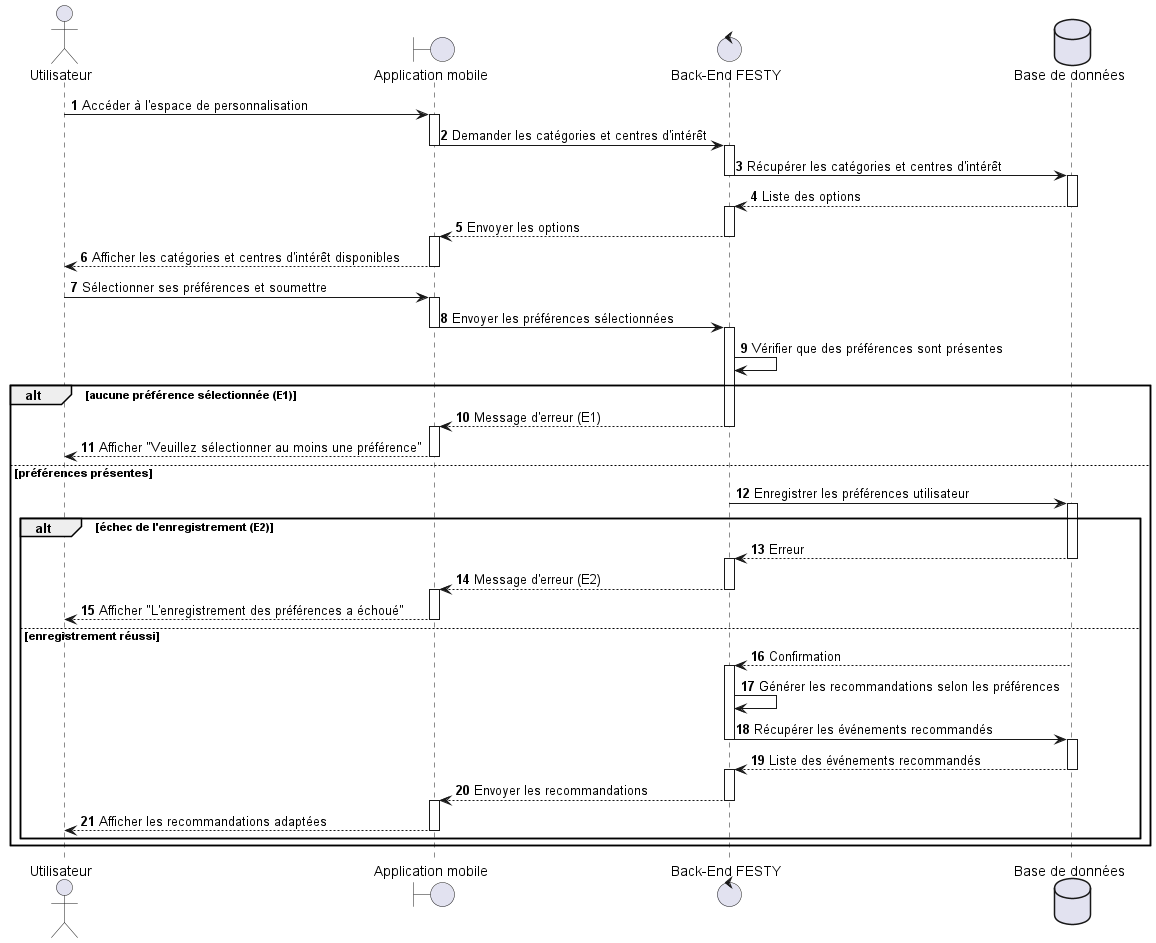

The diagram above was rendered by PlantUML. Its source (embedded in the PNG):
@startuml
actor Utilisateur
boundary "Application mobile" as App
control "Back-End FESTY" as Backend
database "Base de données" as DB

autonumber

' Étape 1 - Accès à l'espace de personnalisation
Utilisateur -> App : Accéder à l'espace de personnalisation
activate App
App -> Backend : Demander les catégories et centres d'intérêt
deactivate App

activate Backend
Backend -> DB : Récupérer les catégories et centres d'intérêt
deactivate Backend

activate DB
DB --> Backend : Liste des options
deactivate DB

activate Backend
Backend --> App : Envoyer les options
deactivate Backend

activate App
App --> Utilisateur : Afficher les catégories et centres d'intérêt disponibles
deactivate App

' Étape 2 - Sélection et soumission des préférences
Utilisateur -> App : Sélectionner ses préférences et soumettre
activate App
App -> Backend : Envoyer les préférences sélectionnées
deactivate App

activate Backend
Backend -> Backend : Vérifier que des préférences sont présentes

alt aucune préférence sélectionnée (E1)

    Backend --> App : Message d'erreur (E1)
    deactivate Backend

    activate App
    App --> Utilisateur : Afficher "Veuillez sélectionner au moins une préférence"
    deactivate App

else préférences présentes

    Backend -> DB : Enregistrer les préférences utilisateur
    deactivate Backend

    activate DB

    alt échec de l'enregistrement (E2)

        DB --> Backend : Erreur
        deactivate DB

        activate Backend
        Backend --> App : Message d'erreur (E2)
        deactivate Backend

        activate App
        App --> Utilisateur : Afficher "L'enregistrement des préférences a échoué"
        deactivate App

    else enregistrement réussi

        DB --> Backend : Confirmation
        deactivate DB

        activate Backend
        Backend -> Backend : Générer les recommandations selon les préférences

        Backend -> DB : Récupérer les événements recommandés
        deactivate Backend

        activate DB
        DB --> Backend : Liste des événements recommandés
        deactivate DB

        activate Backend
        Backend --> App : Envoyer les recommandations
        deactivate Backend

        activate App
        App --> Utilisateur : Afficher les recommandations adaptées
        deactivate App

    end
end
@enduml